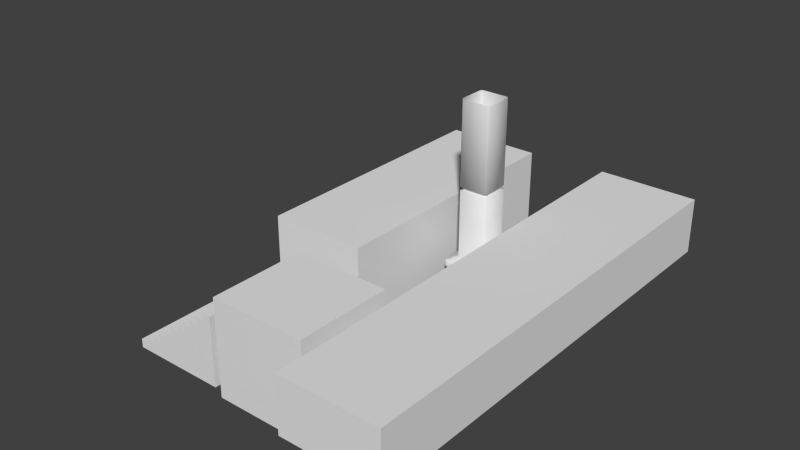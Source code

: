 # Source: ghostsProps.blend  (saved by Blender 2.76.0; exported with 4.5.12 LTS)
import bpy
from mathutils import Matrix  # noqa: F401  (used for matrix-valued properties, if any)

bpy.ops.wm.read_factory_settings(use_empty=True)
scene = bpy.context.scene
scene.name = 'Scene'

# ---- collections
col_collection_1 = bpy.data.collections.new('Collection 1'); scene.collection.children.link(col_collection_1)

# ---- materials (node trees are filled in below, after node groups)
mat_material = bpy.data.materials.new('Material')
mat_material.alpha_threshold = 0.0
mat_material.use_transparent_shadow = False
mat_material.roughness = 0.5
mat_material.line_color = (0.0, 0.0, 0.0, 1.0)

# ---- material node trees

# ---- world
world_world = bpy.data.worlds.new('World'); scene.world = world_world
world_world.color = (0.05088, 0.05088, 0.05088)
world_world.use_sun_shadow = False
world_world.sun_shadow_jitter_overblur = 0.0
world_world.cycles.sampling_method = 'MANUAL'
world_world.cycles.sample_map_resolution = 256

# ---- meshes
me_cube_005 = bpy.data.meshes.new('Cube.005')
me_cube_005.from_pydata([(1.0, -1.0, -1.0), (1.0, 1.0, -1.0), (1.0, 1.0, 1.0), (-0.1469, 1.0, 1.0), (-1.0, 1.0, 0.1469), (-1.0, 0.6147, 1.0), (0.2239, -1.0, 1.0), (1.0, -1.0, 0.2239), (1.0, -0.2239, 1.0), (-0.5897, -1.0, 1.0), (-1.0, -0.5897, 1.0), (-1.0, -1.0, 0.5897), (-1.0, -1.0, -0.6403), (-0.6403, -1.0, -1.0), (-0.6403, 1.0, -1.0), (-1.0, 1.0, -0.6403)], [], [(4, 3, 2, 1, 14, 15), (7, 6, 9, 11, 12, 13, 0), (6, 8, 2, 3, 5, 10, 9), (3, 4, 5), (2, 8, 7, 0, 1), (6, 7, 8), (9, 10, 11), (11, 10, 5, 4, 15, 12), (14, 13, 12, 15), (13, 14, 1, 0)])
_uv = me_cube_005.uv_layers.new(name='UVMap')
_uv.uv.foreach_set('vector', [0.4207, 0.986, 0.8472, 1.413, 1.421, 1.413, 1.421, 0.4125, 0.6005, 0.4125, 0.4207, 0.5924, 0.4207, 0.02448, 0.03263, 0.4125, -0.3742, 0.4125, -0.5793, 0.2074, -0.5793, -0.4076, -0.3995, -0.5875, 0.4207, -0.5875, 0.03263, 0.3739, 0.4207, 0.762, 0.4207, 1.374, -0.1528, 1.374, -0.5793, 1.181, -0.5793, 0.5791, -0.3742, 0.3739, 0.8472, 0.4125, 0.4207, -0.01405, 0.4207, 0.4125, 0.3739, 0.4125, -0.238, 0.4125, -0.6261, 0.02448, -0.6261, -0.5875, 0.3739, -0.5875, 0.03263, 0.3739, 0.4207, 0.3739, 0.4207, 0.762, 0.6258, 0.3739, 0.4207, 0.5791, 0.4207, 0.3739, 0.3739, 0.2074, 0.5791, 0.4125, 1.181, 0.4125, 1.374, -0.01405, 1.374, -0.4076, 0.3739, -0.4076, 0.6005, 0.3739, 0.6005, -0.6261, 0.4207, -0.6261, 0.4207, 0.3739, 0.6005, 0.3739, 0.6005, 1.374, 1.421, 1.374, 1.421, 0.3739])
me_cube_005.use_remesh_preserve_volume = False
me_cube_005.use_remesh_preserve_attributes = False
me_cube_005.use_mirror_vertex_groups = False
me_cube_005.update()
me_cube_003 = bpy.data.meshes.new('Cube.003')
me_cube_003.from_pydata([(-2.473, -2.552, -1.0), (-2.473, -2.552, -0.6848), (-2.473, 0.8701, -1.0), (-2.473, 0.8701, -0.6848), (1.0, -2.552, -1.0), (1.0, -2.552, -0.6848), (1.0, 0.8701, -1.0), (1.0, 0.8701, -0.6848), (-2.157, 0.8701, -0.6848), (-1.842, 0.8701, -0.6848), (-1.526, 0.8701, -0.6848), (-1.21, 0.8701, -0.6848), (-0.8944, 0.8701, -0.6848), (-0.5787, 0.8701, -0.6848), (-0.2629, 0.8701, -0.6848), (0.0528, 0.8701, -0.6848), (0.3685, 0.8701, -0.6848), (0.6843, 0.8701, -0.6848), (0.6843, -2.552, -0.6848), (0.3685, -2.552, -0.6848), (0.0528, -2.552, -0.6848), (-0.2629, -2.552, -0.6848), (-0.5787, -2.552, -0.6848), (-0.8944, -2.552, -0.6848), (-1.21, -2.552, -0.6848), (-1.526, -2.552, -0.6848), (-1.842, -2.552, -0.6848), (-2.157, -2.552, -0.6848), (-2.157, 0.8701, -0.5193), (-1.842, 0.8701, -0.5193), (-1.842, -2.552, -0.5193), (-2.157, -2.552, -0.5193), (-1.842, 0.8701, -0.3258), (-1.526, 0.8701, -0.3258), (-1.526, -2.552, -0.3258), (-1.842, -2.552, -0.3258), (-1.526, 0.8701, -0.1064), (-1.21, 0.8701, -0.1064), (-1.21, -2.552, -0.1064), (-1.526, -2.552, -0.1064), (-1.21, 0.8701, 0.1113), (-0.8944, 0.8701, 0.1113), (-0.8944, -2.552, 0.1113), (-1.21, -2.552, 0.1113), (-0.8944, 0.8701, 0.3284), (-0.5787, 0.8701, 0.3284), (-0.5787, -2.552, 0.3284), (-0.8944, -2.552, 0.3284), (-0.5787, 0.8701, 0.5451), (-0.2629, 0.8701, 0.5451), (-0.2629, -2.552, 0.5451), (-0.5787, -2.552, 0.5451), (-0.2629, 0.8701, 0.7929), (0.0528, 0.8701, 0.7929), (0.0528, -2.552, 0.7929), (-0.2629, -2.552, 0.7929), (0.0528, 0.8701, 1.027), (0.3685, 0.8701, 1.027), (0.3685, -2.552, 1.027), (0.0528, -2.552, 1.027), (0.3685, 0.8701, 1.297), (0.6843, 0.8701, 1.297), (0.6843, -2.552, 1.297), (0.3685, -2.552, 1.297), (0.6843, 0.8701, 1.512), (1.0, 0.8701, 1.512), (1.0, -2.552, 1.512), (0.6843, -2.552, 1.512)], [], [(1, 3, 2, 0), (3, 8, 9, 10, 11, 12, 13, 14, 15, 16, 17, 7, 6, 2), (7, 5, 4, 6), (5, 18, 19, 20, 21, 22, 23, 24, 25, 26, 27, 1, 0, 4), (0, 2, 6, 4), (27, 8, 3, 1), (7, 17, 64, 65), (16, 19, 63, 60), (20, 19, 58, 59), (14, 21, 55, 52), (22, 21, 50, 51), (12, 23, 47, 44), (23, 12, 41, 42), (11, 10, 36, 37), (9, 26, 35, 32), (9, 8, 28, 29), (30, 29, 28, 31), (27, 26, 30, 31), (26, 9, 29, 30), (8, 27, 31, 28), (34, 33, 32, 35), (10, 9, 32, 33), (26, 25, 34, 35), (25, 10, 33, 34), (38, 37, 36, 39), (25, 24, 38, 39), (24, 11, 37, 38), (10, 25, 39, 36), (42, 41, 40, 43), (12, 11, 40, 41), (11, 24, 43, 40), (24, 23, 42, 43), (46, 45, 44, 47), (23, 22, 46, 47), (22, 13, 45, 46), (13, 12, 44, 45), (50, 49, 48, 51), (21, 14, 49, 50), (14, 13, 48, 49), (13, 22, 51, 48), (54, 53, 52, 55), (21, 20, 54, 55), (20, 15, 53, 54), (15, 14, 52, 53), (58, 57, 56, 59), (19, 16, 57, 58), (16, 15, 56, 57), (15, 20, 59, 56), (62, 61, 60, 63), (19, 18, 62, 63), (17, 16, 60, 61), (18, 17, 61, 62), (66, 65, 64, 67), (18, 5, 66, 67), (5, 7, 65, 66), (17, 18, 67, 64)])
_uv = me_cube_003.uv_layers.new(name='UVMap')
_uv.uv.foreach_set('vector', [1.013, 0.385, 4.213, 0.385, 4.213, 0.1132, 1.013, 0.1132, -0.2621, 0.385, 0.0331, 0.385, 0.3283, 0.385, 0.6235, 0.385, 0.9187, 0.385, 1.214, 0.385, 1.509, 0.385, 1.804, 0.385, 2.1, 0.385, 2.395, 0.385, 2.69, 0.385, 2.985, 0.385, 2.985, 0.1132, -0.2621, 0.1132, 0.4728, 0.385, -2.727, 0.385, -2.727, 0.1132, 0.4728, 0.1132, 1.115, 0.385, 0.82, 0.385, 0.5248, 0.385, 0.2296, 0.385, -0.06564, 0.385, -0.3608, 0.385, -0.656, 0.385, -0.9513, 0.385, -1.246, 0.385, -1.542, 0.385, -1.837, 0.385, -2.132, 0.385, -2.132, 0.1132, 1.115, 0.1132, -0.2621, 0.3087, -0.2621, 3.259, 2.985, 3.259, 2.985, 0.3087, 0.0331, 0.3087, 0.0331, 3.259, -0.2621, 3.259, -0.2621, 0.3087, 1.115, 0.385, 0.82, 0.385, 0.82, 2.279, 1.115, 2.279, 0.4728, 0.385, -2.727, 0.385, -2.727, 2.094, 0.4728, 2.094, 0.2296, 0.385, 0.5248, 0.385, 0.5248, 1.861, 0.2296, 1.861, 0.4728, 0.385, -2.727, 0.385, -2.727, 1.659, 0.4728, 1.659, -0.3608, 0.385, -0.06564, 0.385, -0.06564, 1.445, -0.3608, 1.445, 0.4728, 0.385, -2.727, 0.385, -2.727, 1.259, 0.4728, 1.259, 1.013, 0.385, 4.213, 0.385, 4.213, 1.071, 1.013, 1.071, 0.9187, 0.385, 0.6235, 0.385, 0.6235, 0.8837, 0.9187, 0.8837, 0.4728, 0.385, -2.727, 0.385, -2.727, 0.6945, 0.4728, 0.6945, 0.3283, 0.385, 0.0331, 0.385, 0.0331, 0.5276, 0.3283, 0.5276, 0.3283, 0.3087, 0.3283, 3.259, 0.0331, 3.259, 0.0331, 0.3087, 0.0331, 0.385, 0.3283, 0.385, 0.3283, 0.5276, 0.0331, 0.5276, 1.013, 0.385, 4.213, 0.385, 4.213, 0.5276, 1.013, 0.5276, 0.4728, 0.385, -2.727, 0.385, -2.727, 0.5276, 0.4728, 0.5276, 0.6235, 0.3087, 0.6235, 3.259, 0.3283, 3.259, 0.3283, 0.3087, 0.6235, 0.385, 0.3283, 0.385, 0.3283, 0.6945, 0.6235, 0.6945, 0.3283, 0.385, 0.6235, 0.385, 0.6235, 0.6945, 0.3283, 0.6945, 1.013, 0.385, 4.213, 0.385, 4.213, 0.6945, 1.013, 0.6945, 0.9187, 0.3087, 0.9187, 3.259, 0.6235, 3.259, 0.6235, 0.3087, 0.6235, 0.385, 0.9187, 0.385, 0.9187, 0.8837, 0.6235, 0.8837, 1.013, 0.385, 4.213, 0.385, 4.213, 0.8837, 1.013, 0.8837, 0.4728, 0.385, -2.727, 0.385, -2.727, 0.8837, 0.4728, 0.8837, 1.214, 0.3087, 1.214, 3.259, 0.9187, 3.259, 0.9187, 0.3087, 1.214, 0.385, 0.9187, 0.385, 0.9187, 1.071, 1.214, 1.071, 0.4728, 0.385, -2.727, 0.385, -2.727, 1.071, 0.4728, 1.071, 0.9187, 0.385, 1.214, 0.385, 1.214, 1.071, 0.9187, 1.071, -0.3608, 0.3087, -0.3608, 3.259, -0.656, 3.259, -0.656, 0.3087, 1.214, 0.385, 1.509, 0.385, 1.509, 1.259, 1.214, 1.259, 1.013, 0.385, 4.213, 0.385, 4.213, 1.259, 1.013, 1.259, -0.3608, 0.385, -0.656, 0.385, -0.656, 1.259, -0.3608, 1.259, -0.06564, 0.3087, -0.06564, 3.259, -0.3608, 3.259, -0.3608, 0.3087, 1.013, 0.385, 4.213, 0.385, 4.213, 1.445, 1.013, 1.445, -0.06564, 0.385, -0.3608, 0.385, -0.3608, 1.445, -0.06564, 1.445, 0.4728, 0.385, -2.727, 0.385, -2.727, 1.445, 0.4728, 1.445, 0.2296, 0.3087, 0.2296, 3.259, -0.06564, 3.259, -0.06564, 0.3087, -0.06564, 0.385, 0.2296, 0.385, 0.2296, 1.659, -0.06564, 1.659, 1.013, 0.385, 4.213, 0.385, 4.213, 1.659, 1.013, 1.659, 0.2296, 0.385, -0.06564, 0.385, -0.06564, 1.659, 0.2296, 1.659, 0.5248, 0.3087, 0.5248, 3.259, 0.2296, 3.259, 0.2296, 0.3087, 1.013, 0.385, 4.213, 0.385, 4.213, 1.861, 1.013, 1.861, 0.5248, 0.385, 0.2296, 0.385, 0.2296, 1.861, 0.5248, 1.861, 0.4728, 0.385, -2.727, 0.385, -2.727, 1.861, 0.4728, 1.861, 0.82, 0.3087, 0.82, 3.259, 0.5248, 3.259, 0.5248, 0.3087, 0.5248, 0.385, 0.82, 0.385, 0.82, 2.094, 0.5248, 2.094, 0.82, 0.385, 0.5248, 0.385, 0.5248, 2.094, 0.82, 2.094, 1.013, 0.385, 4.213, 0.385, 4.213, 2.094, 1.013, 2.094, 1.115, 0.3087, 1.115, 3.259, 0.82, 3.259, 0.82, 0.3087, 0.82, 0.385, 1.115, 0.385, 1.115, 2.279, 0.82, 2.279, 1.013, 0.385, 4.213, 0.385, 4.213, 2.279, 1.013, 2.279, 0.4728, 0.385, -2.727, 0.385, -2.727, 2.279, 0.4728, 2.279])
me_cube_003.use_remesh_preserve_volume = False
me_cube_003.use_remesh_preserve_attributes = False
me_cube_003.use_mirror_vertex_groups = False
me_cube_003.update()
me_cube_001 = bpy.data.meshes.new('Cube.001')
me_cube_001.from_pydata([(-1.0, -1.0, -1.0), (-1.0, -1.0, 1.0), (-1.0, 1.0, -1.0), (-1.0, 1.0, 1.0), (1.0, -1.0, -1.0), (1.0, -1.0, 1.0), (1.0, 1.0, -1.0), (1.0, 1.0, 1.0)], [], [(1, 3, 2, 0), (3, 7, 6, 2), (7, 5, 4, 6), (5, 1, 0, 4), (0, 2, 6, 4), (5, 7, 3, 1)])
_uv = me_cube_001.uv_layers.new(name='UVMap')
_uv.uv.foreach_set('vector', [-0.4896, -0.4896, 1.49, -0.4896, 1.49, 1.49, -0.4896, 1.49, -0.4896, -0.4896, 1.49, -0.4896, 1.49, 1.49, -0.4896, 1.49, -0.4896, -0.4896, 1.49, -0.4896, 1.49, 1.49, -0.4896, 1.49, -0.4896, -0.4896, 1.49, -0.4896, 1.49, 1.49, -0.4896, 1.49, -0.4896, -0.4896, 1.49, -0.4896, 1.49, 1.49, -0.4896, 1.49, -0.4896, -0.4896, 1.49, -0.4896, 1.49, 1.49, -0.4896, 1.49])
me_cube_001.use_remesh_preserve_volume = False
me_cube_001.use_remesh_preserve_attributes = False
me_cube_001.use_mirror_vertex_groups = False
me_cube_001.update()
me_cube = bpy.data.meshes.new('Cube')
me_cube.from_pydata([(-0.6005, 0.6876, 0.3377), (-0.6876, 0.6005, 0.3377), (-0.6876, -0.6005, 0.3377), (-0.6005, -0.6876, 0.3377), (0.6005, -0.6876, 0.3377), (0.6876, -0.6005, 0.3377), (0.6876, 0.6005, 0.3377), (0.6005, 0.6876, 0.3377), (0.4712, 0.5395, 0.3377), (0.5395, 0.4712, 0.3377), (0.5395, -0.4712, 0.3377), (0.4712, -0.5395, 0.3377), (-0.4712, -0.5395, 0.3377), (-0.5395, -0.4712, 0.3377), (-0.5395, 0.4712, 0.3377), (-0.4712, 0.5395, 0.3377), (0.5395, 0.4712, 5.988), (0.4712, 0.5395, 5.988), (0.4712, -0.5395, 5.988), (0.5395, -0.4712, 5.988), (-0.5395, -0.4712, 5.988), (-0.4712, -0.5395, 5.988), (-0.4712, 0.5395, 5.988), (-0.5395, 0.4712, 5.988), (-0.6005, 0.6876, 0.2573), (-0.6876, 0.6005, 0.2573), (-0.6876, -0.6005, 0.2573), (-0.6005, -0.6876, 0.2573), (0.6005, -0.6876, 0.2573), (0.6876, -0.6005, 0.2573), (0.6876, 0.6005, 0.2573), (0.6005, 0.6876, 0.2573), (-0.7554, 0.8649, 0.2573), (-0.8649, 0.7554, 0.2573), (-0.8649, -0.7554, 0.2573), (-0.7554, -0.8649, 0.2573), (0.7554, -0.8649, 0.2573), (0.8649, -0.7554, 0.2573), (0.8649, 0.7554, 0.2573), (0.7554, 0.8649, 0.2573), (-0.7554, 0.8649, 0.03229), (-0.8649, 0.7554, 0.03229), (-0.8649, -0.7554, 0.03229), (-0.7554, -0.8649, 0.03229), (0.7554, -0.8649, 0.03229), (0.8649, -0.7554, 0.03229), (0.8649, 0.7554, 0.03229), (0.7554, 0.8649, 0.03229), (0.4712, 0.5395, 2.804), (0.4712, 0.5395, 2.955), (0.5395, 0.4712, 2.955), (0.5395, 0.4712, 2.804), (0.5395, -0.4712, 2.804), (0.5395, -0.4712, 2.955), (0.4712, -0.5395, 2.955), (0.4712, -0.5395, 2.804), (-0.4712, -0.5395, 2.804), (-0.4712, -0.5395, 2.955), (-0.5395, -0.4712, 2.955), (-0.5395, -0.4712, 2.804), (-0.5395, 0.4712, 2.804), (-0.5395, 0.4712, 2.955), (-0.4712, 0.5395, 2.955), (-0.4712, 0.5395, 2.804), (0.4065, 0.4654, 2.814), (0.4065, 0.4654, 2.944), (0.4654, 0.4065, 2.944), (0.4654, 0.4065, 2.814), (0.4654, -0.4065, 2.814), (0.4654, -0.4065, 2.944), (0.4065, -0.4654, 2.944), (0.4065, -0.4654, 2.814), (-0.4065, -0.4654, 2.814), (-0.4065, -0.4654, 2.944), (-0.4654, -0.4065, 2.944), (-0.4654, -0.4065, 2.814), (-0.4654, 0.4065, 2.814), (-0.4654, 0.4065, 2.944), (-0.4065, 0.4654, 2.944), (-0.4065, 0.4654, 2.814)], [], [(54, 18, 21, 57), (58, 20, 23, 61), (12, 13, 2, 3), (50, 16, 19, 53), (49, 17, 16, 50), (53, 19, 18, 54), (57, 21, 20, 58), (61, 23, 22, 62), (48, 8, 15, 63), (15, 8, 7, 0), (10, 11, 4, 5), (13, 14, 1, 2), (8, 9, 6, 7), (11, 12, 3, 4), (9, 10, 5, 6), (14, 15, 0, 1), (3, 2, 26, 27), (0, 7, 31, 24), (4, 3, 27, 28), (5, 4, 28, 29), (1, 0, 24, 25), (6, 5, 29, 30), (2, 1, 25, 26), (7, 6, 30, 31), (30, 29, 37, 38), (26, 25, 33, 34), (31, 30, 38, 39), (27, 26, 34, 35), (24, 31, 39, 32), (28, 27, 35, 36), (29, 28, 36, 37), (25, 24, 32, 33), (37, 36, 44, 45), (33, 32, 40, 41), (38, 37, 45, 46), (34, 33, 41, 42), (39, 38, 46, 47), (35, 34, 42, 43), (32, 39, 47, 40), (36, 35, 43, 44), (17, 49, 62, 22), (48, 63, 79, 64), (14, 60, 63, 15), (51, 48, 64, 67), (12, 56, 59, 13), (54, 57, 73, 70), (10, 52, 55, 11), (62, 49, 65, 78), (8, 48, 51, 9), (53, 54, 70, 69), (9, 51, 52, 10), (56, 55, 71, 72), (13, 59, 60, 14), (55, 52, 68, 71), (11, 55, 56, 12), (58, 61, 77, 74), (65, 64, 79, 78), (76, 77, 78, 79), (72, 73, 74, 75), (68, 69, 70, 71), (64, 65, 66, 67), (67, 66, 69, 68), (75, 74, 77, 76), (71, 70, 73, 72), (49, 50, 66, 65), (63, 60, 76, 79), (52, 51, 67, 68), (61, 62, 78, 77), (50, 53, 69, 66), (59, 56, 72, 75), (60, 59, 75, 76), (57, 58, 74, 73)])
me_cube.polygons.foreach_set('use_smooth', [True] * 72)
_uv = me_cube.uv_layers.new(name='UVMap')
_uv.uv.foreach_set('vector', [0.7356, 0.9774, 0.7356, 2.494, 0.2644, 2.494, 0.2644, 0.9774, 0.2644, 0.9774, 0.2644, 2.494, 0.7356, 2.494, 0.7356, 0.9774, 0.2644, 0.2302, 0.2302, 0.2644, 0.1562, 0.1997, 0.1997, 0.1562, 0.7356, 0.9774, 0.7356, 2.494, 0.2644, 2.494, 0.2644, 0.9774, 0.7698, 0.9774, 0.7698, 2.494, 0.7356, 2.494, 0.7356, 0.9774, 0.7698, 0.9774, 0.7698, 2.494, 0.7356, 2.494, 0.7356, 0.9774, 0.2302, 0.9774, 0.2302, 2.494, 0.2644, 2.494, 0.2644, 0.9774, 0.2302, 0.9774, 0.2302, 2.494, 0.2644, 2.494, 0.2644, 0.9774, 0.7356, 0.9018, 0.7356, -0.3312, 0.2644, -0.3312, 0.2644, 0.9018, 0.2644, 0.7698, 0.7356, 0.7698, 0.8003, 0.8438, 0.1997, 0.8438, 0.7698, 0.2644, 0.7356, 0.2302, 0.8003, 0.1562, 0.8438, 0.1997, 0.2302, 0.2644, 0.2302, 0.7356, 0.1562, 0.8003, 0.1562, 0.1997, 0.7356, 0.7698, 0.7698, 0.7356, 0.8438, 0.8003, 0.8003, 0.8438, 0.7356, 0.2302, 0.2644, 0.2302, 0.1997, 0.1562, 0.8003, 0.1562, 0.7698, 0.7356, 0.7698, 0.2644, 0.8438, 0.1997, 0.8438, 0.8003, 0.2302, 0.7356, 0.2644, 0.7698, 0.1997, 0.8438, 0.1562, 0.8003, 0.1997, 0.6688, 0.1562, 0.6688, 0.1562, 0.6287, 0.1997, 0.6287, 0.1997, 0.6688, 0.8003, 0.6688, 0.8003, 0.6287, 0.1997, 0.6287, 0.8003, 0.6688, 0.1997, 0.6688, 0.1997, 0.6287, 0.8003, 0.6287, 0.8438, 0.6688, 0.8003, 0.6688, 0.8003, 0.6287, 0.8438, 0.6287, 0.1562, 0.6688, 0.1997, 0.6688, 0.1997, 0.6287, 0.1562, 0.6287, 0.8003, 0.6688, 0.1997, 0.6688, 0.1997, 0.6287, 0.8003, 0.6287, 0.1997, 0.6688, 0.8003, 0.6688, 0.8003, 0.6287, 0.1997, 0.6287, 0.8438, 0.6688, 0.8003, 0.6688, 0.8003, 0.6287, 0.8438, 0.6287, 0.8438, 0.8003, 0.8438, 0.1997, 0.9324, 0.1223, 0.9324, 0.8777, 0.1562, 0.1997, 0.1562, 0.8003, 0.06755, 0.8777, 0.06755, 0.1223, 0.8003, 0.8438, 0.8438, 0.8003, 0.9324, 0.8777, 0.8777, 0.9324, 0.1997, 0.1562, 0.1562, 0.1997, 0.06755, 0.1223, 0.1223, 0.06755, 0.1997, 0.8438, 0.8003, 0.8438, 0.8777, 0.9324, 0.1223, 0.9324, 0.8003, 0.1562, 0.1997, 0.1562, 0.1223, 0.06755, 0.8777, 0.06755, 0.8438, 0.1997, 0.8003, 0.1562, 0.8777, 0.06755, 0.9324, 0.1223, 0.1562, 0.8003, 0.1997, 0.8438, 0.1223, 0.9324, 0.06755, 0.8777, 0.9324, 0.6287, 0.8777, 0.6287, 0.8777, 0.5161, 0.9324, 0.5161, 0.06755, 0.6287, 0.1223, 0.6287, 0.1223, 0.5161, 0.06755, 0.5161, 0.8777, 0.6287, 0.1223, 0.6287, 0.1223, 0.5161, 0.8777, 0.5161, 0.1223, 0.6287, 0.8777, 0.6287, 0.8777, 0.5161, 0.1223, 0.5161, 0.9324, 0.6287, 0.8777, 0.6287, 0.8777, 0.5161, 0.9324, 0.5161, 0.1223, 0.6287, 0.06755, 0.6287, 0.06755, 0.5161, 0.1223, 0.5161, 0.1223, 0.6287, 0.8777, 0.6287, 0.8777, 0.5161, 0.1223, 0.5161, 0.8777, 0.6287, 0.1223, 0.6287, 0.1223, 0.5161, 0.8777, 0.5161, 0.7356, 0.494, 0.7356, -1.023, 0.2644, -1.023, 0.2644, 0.494, 0.7356, 0.7698, 0.2644, 0.7698, 0.2968, 0.7327, 0.7032, 0.7327, 0.2302, 0.6688, 0.2302, 1.902, 0.2644, 1.902, 0.2644, 0.6688, 0.7698, 0.7356, 0.7356, 0.7698, 0.7032, 0.7327, 0.7327, 0.7032, 0.2302, 0.6688, 0.2302, 1.902, 0.2644, 1.902, 0.2644, 0.6688, 0.7356, 0.2302, 0.2644, 0.2302, 0.2968, 0.2673, 0.7032, 0.2673, 0.7698, 0.6688, 0.7698, 1.902, 0.7356, 1.902, 0.7356, 0.6688, 0.2644, 0.7698, 0.7356, 0.7698, 0.7032, 0.7327, 0.2968, 0.7327, 0.7698, 0.6688, 0.7698, 1.902, 0.7356, 1.902, 0.7356, 0.6688, 0.7698, 0.2644, 0.7356, 0.2302, 0.7032, 0.2673, 0.7327, 0.2968, 0.7356, 0.6688, 0.7356, 1.902, 0.2644, 1.902, 0.2644, 0.6688, 0.2644, 0.2302, 0.7356, 0.2302, 0.7032, 0.2673, 0.2968, 0.2673, 0.2644, 0.6688, 0.2644, 1.902, 0.7356, 1.902, 0.7356, 0.6688, 0.7356, 0.2302, 0.7698, 0.2644, 0.7327, 0.2968, 0.7032, 0.2673, 0.7356, 0.6688, 0.7356, 1.902, 0.2644, 1.902, 0.2644, 0.6688, 0.2302, 0.2644, 0.2302, 0.7356, 0.2673, 0.7032, 0.2673, 0.2968, 0.7032, 0.9722, 0.7032, 0.907, 0.2968, 0.907, 0.2968, 0.9722, 0.2673, 0.907, 0.2673, 0.9722, 0.2968, 0.9722, 0.2968, 0.907, 0.2673, 0.907, 0.2673, 0.9722, 0.2968, 0.9722, 0.2968, 0.907, 0.7327, 0.907, 0.7327, 0.9722, 0.7032, 0.9722, 0.7032, 0.907, 0.7327, 0.907, 0.7327, 0.9722, 0.7032, 0.9722, 0.7032, 0.907, 0.7032, 0.907, 0.7032, 0.9722, 0.2968, 0.9722, 0.2968, 0.907, 0.2968, 0.907, 0.2968, 0.9722, 0.7032, 0.9722, 0.7032, 0.907, 0.7032, 0.907, 0.7032, 0.9722, 0.2968, 0.9722, 0.2968, 0.907, 0.7356, 0.7698, 0.7698, 0.7356, 0.7327, 0.7032, 0.7032, 0.7327, 0.2644, 0.7698, 0.2302, 0.7356, 0.2673, 0.7032, 0.2968, 0.7327, 0.7698, 0.2644, 0.7698, 0.7356, 0.7327, 0.7032, 0.7327, 0.2968, 0.2302, 0.7356, 0.2644, 0.7698, 0.2968, 0.7327, 0.2673, 0.7032, 0.7698, 0.7356, 0.7698, 0.2644, 0.7327, 0.2968, 0.7327, 0.7032, 0.2302, 0.2644, 0.2644, 0.2302, 0.2968, 0.2673, 0.2673, 0.2968, 0.2302, 0.7356, 0.2302, 0.2644, 0.2673, 0.2968, 0.2673, 0.7032, 0.2644, 0.2302, 0.2302, 0.2644, 0.2673, 0.2968, 0.2968, 0.2673])
me_cube.materials.append(mat_material)
me_cube.use_remesh_preserve_volume = False
me_cube.use_remesh_preserve_attributes = False
me_cube.use_mirror_vertex_groups = False
me_cube.update()
me_cube_002 = bpy.data.meshes.new('Cube.002')
me_cube_002.from_pydata([(-1.0, -1.0, -1.0), (-1.0, -1.0, 1.0), (-1.0, 1.0, -1.0), (-1.0, 1.0, 1.0), (1.0, -1.0, -1.0), (1.0, -1.0, 1.0), (1.0, 1.0, -1.0), (1.0, 1.0, 1.0)], [], [(1, 3, 2, 0), (3, 7, 6, 2), (7, 5, 4, 6), (5, 1, 0, 4), (0, 2, 6, 4), (5, 7, 3, 1)])
_uv = me_cube_002.uv_layers.new(name='UVMap')
_uv.uv.foreach_set('vector', [-4.788, -0.5057, 5.788, -0.5057, 5.788, 1.506, -4.788, 1.506, -0.9942, -0.5057, 1.994, -0.5057, 1.994, 1.506, -0.9942, 1.506, -4.788, -0.5057, 5.788, -0.5057, 5.788, 1.506, -4.788, 1.506, -0.9942, -0.5057, 1.994, -0.5057, 1.994, 1.506, -0.9942, 1.506, -4.841, -0.9327, 5.841, -0.9327, 5.841, 1.933, -4.841, 1.933, -4.841, -0.9327, 5.841, -0.9327, 5.841, 1.933, -4.841, 1.933])
me_cube_002.use_remesh_preserve_volume = False
me_cube_002.use_remesh_preserve_attributes = False
me_cube_002.use_mirror_vertex_groups = False
me_cube_002.update()
me_cube_004 = bpy.data.meshes.new('Cube.004')
me_cube_004.from_pydata([(-1.0, -1.0, -1.0), (-1.0, -1.0, 1.0), (-1.0, 1.0, -1.0), (-1.0, 1.0, 1.0), (1.0, -1.0, -1.0), (1.0, -1.0, 1.0), (1.0, 1.0, -1.0), (1.0, 1.0, 1.0)], [], [(1, 3, 2, 0), (3, 7, 6, 2), (7, 5, 4, 6), (5, 1, 0, 4), (0, 2, 6, 4), (5, 7, 3, 1)])
_uv = me_cube_004.uv_layers.new(name='UVMap')
_uv.uv.foreach_set('vector', [0.03528, -0.09143, 6.128, -0.09143, 6.128, -2.802, 0.03528, -2.802, -1.592, -0.7959, 0.4996, -0.7959, 0.4996, 1.296, -1.592, 1.296, 0.03528, -0.09143, -6.057, -0.09143, -6.057, -2.802, 0.03528, -2.802, 2.592, 1.296, 0.5004, 1.296, 0.5004, -0.7959, 2.592, -0.7959, 0.5428, 0.609, 0.5428, 5.696, 2.348, 5.696, 2.348, 0.609, 0.5428, 0.609, 0.5428, 5.696, -1.263, 5.696, -1.263, 0.609])
me_cube_004.use_remesh_preserve_volume = False
me_cube_004.use_remesh_preserve_attributes = False
me_cube_004.use_mirror_vertex_groups = False
me_cube_004.update()
me_cube_006 = bpy.data.meshes.new('Cube.006')
me_cube_006.from_pydata([(-1.0, 1.0, -1.0), (1.0, -1.0, -1.0), (1.0, 1.0, -1.0), (-0.09928, 1.0, 1.0), (-1.0, 1.0, 0.09928), (-1.0, 0.09928, 1.0), (-1.0, -1.0, -0.5278), (-1.0, -0.5278, -1.0), (-0.5278, -1.0, -1.0), (-0.6611, -1.0, 1.0), (-1.0, -0.6611, 1.0), (-1.0, -1.0, 0.6611), (1.0, -1.0, 0.6759), (0.6759, -1.0, 1.0), (0.6759, 1.0, 1.0), (1.0, 1.0, 0.6759)], [], [(12, 13, 9, 11, 6, 8, 1), (8, 7, 0, 2, 1), (3, 4, 5), (11, 10, 5, 4, 0, 7, 6), (6, 7, 8), (4, 3, 14, 15, 2, 0), (9, 10, 11), (15, 12, 1, 2), (14, 13, 12, 15), (13, 14, 3, 5, 10, 9)])
_uv = me_cube_006.uv_layers.new(name='UVMap')
_uv.uv.foreach_set('vector', [0.4207, 0.2504, 0.2586, 0.4125, -0.4099, 0.4125, -0.5793, 0.2431, -0.5793, -0.3514, -0.3432, -0.5875, 0.4207, -0.5875, 0.6568, 0.7251, 0.4207, 0.9612, 0.4207, 1.725, 1.421, 1.725, 1.421, 0.7251, 0.871, 0.7251, 0.4207, 0.7251, 0.4207, 0.2747, 0.7251, 0.2431, 0.8945, 0.4125, 1.275, 0.4125, 1.725, -0.03784, 1.725, -0.5875, 0.9612, -0.5875, 0.7251, -0.3514, 0.4207, 0.7251, 0.4207, 0.9612, 0.6568, 0.7251, 0.4207, 0.9622, 0.871, 1.413, 1.259, 1.413, 1.421, 1.25, 1.421, 0.4125, 0.4207, 0.4125, 0.5901, 0.7251, 0.4207, 0.8945, 0.4207, 0.7251, 0.7251, 0.2504, -0.2749, 0.2504, -0.2749, -0.5875, 0.7251, -0.5875, 0.2586, 0.7251, 0.2586, -0.2749, 0.4207, -0.2749, 0.4207, 0.7251, 0.2586, 0.7251, 0.2586, 1.725, -0.129, 1.725, -0.5793, 1.275, -0.5793, 0.8945, -0.4099, 0.7251])
me_cube_006.use_remesh_preserve_volume = False
me_cube_006.use_remesh_preserve_attributes = False
me_cube_006.use_mirror_vertex_groups = False
me_cube_006.update()

# ---- objects
ob_cube_005 = bpy.data.objects.new('Cube.005', me_cube_005)
ob_cube_003 = bpy.data.objects.new('Cube.003', me_cube_003)
ob_cube_001 = bpy.data.objects.new('Cube.001', me_cube_001)
ob_cube = bpy.data.objects.new('Cube', me_cube)
ob_cube_002 = bpy.data.objects.new('Cube.002', me_cube_002)
ob_cube_004 = bpy.data.objects.new('Cube.004', me_cube_004)
ob_cube_006 = bpy.data.objects.new('Cube.006', me_cube_006)

# ---- transforms, parenting, visibility, modifiers, constraints
ob_cube_005.location = (-7.159, 0.7479, -1.175)
ob_cube_005.scale = (0.1445, 0.4439, 0.1445)
ob_cube_005.lineart.crease_threshold = 0.0
ob_cube_003.location = (-4.116, -6.673, -0.4518)
ob_cube_003.lineart.crease_threshold = 0.0
ob_cube_001.location = (-1.024, -7.516, 0.1245)
ob_cube_001.scale = (1.769, 1.769, 1.769)
ob_cube_001.lineart.crease_threshold = 0.0
ob_cube.location = (0.0, 0.0, 0.0)
ob_cube.lock_rotations_4d = False
ob_cube.empty_display_type = 'ARROWS'
ob_cube.lineart.crease_threshold = 0.0
ob_cube_002.location = (3.19, -2.73, 0.9595)
ob_cube_002.scale = (1.799, 8.167, 1.0)
ob_cube_002.lineart.crease_threshold = 0.0
ob_cube_004.location = (-3.328, 0.4838, 0.1245)
ob_cube_004.scale = (1.769, 4.872, 1.769)
ob_cube_004.lineart.crease_threshold = 0.0
ob_cube_006.location = (-7.159, -0.5498, -1.175)
ob_cube_006.scale = (0.2702, 0.4213, 0.2198)
ob_cube_006.lineart.crease_threshold = 0.0

# ---- collection membership
col_collection_1.objects.link(ob_cube_005)
col_collection_1.objects.link(ob_cube_003)
col_collection_1.objects.link(ob_cube_001)
col_collection_1.objects.link(ob_cube)
col_collection_1.objects.link(ob_cube_002)
col_collection_1.objects.link(ob_cube_004)
col_collection_1.objects.link(ob_cube_006)

# ---- scene / render settings (as saved in the file)
scene.frame_start = 1; scene.frame_end = 250; scene.frame_set(1)
scene.render.engine = 'BLENDER_EEVEE_NEXT'
scene.render.resolution_percentage = 50
scene.render.dither_intensity = 0.0
scene.cycles.use_denoising = False
scene.cycles.samples = 10
scene.cycles.sampling_pattern = 'TABULATED_SOBOL'
scene.cycles.light_sampling_threshold = 0.0
scene.cycles.use_adaptive_sampling = False
scene.cycles.use_light_tree = False
scene.cycles.blur_glossy = 0.0
scene.cycles.pixel_filter_type = 'GAUSSIAN'
scene.cycles.sample_clamp_indirect = 0.0
scene.view_settings.view_transform = 'Standard'
bpy.context.view_layer.update()

# ---- added for rendering (the .blend has no active camera and no usable light): camera, sun
cam_auto = bpy.data.cameras.new('AutoCamera')
cam_auto.lens = 50.0
cam_auto.sensor_width = 36.0
cam_auto.clip_end = 1000.0
ob_auto_camera = bpy.data.objects.new('AutoCamera', cam_auto)
scene.collection.objects.link(ob_auto_camera)
ob_auto_camera.location = (19.035, -27.0354, 18.3755)
ob_auto_camera.rotation_euler = (1.09748, -7.21219e-08, 0.694738)
scene.camera = ob_auto_camera
light_auto_sun = bpy.data.lights.new('AutoSun', 'SUN')
light_auto_sun.energy = 3.0
light_auto_sun.angle = 0.0523599
ob_auto_sun = bpy.data.objects.new('AutoSun', light_auto_sun)
scene.collection.objects.link(ob_auto_sun)
ob_auto_sun.rotation_euler = (0.872665, 0.174533, 0.523599)
bpy.context.view_layer.update()
